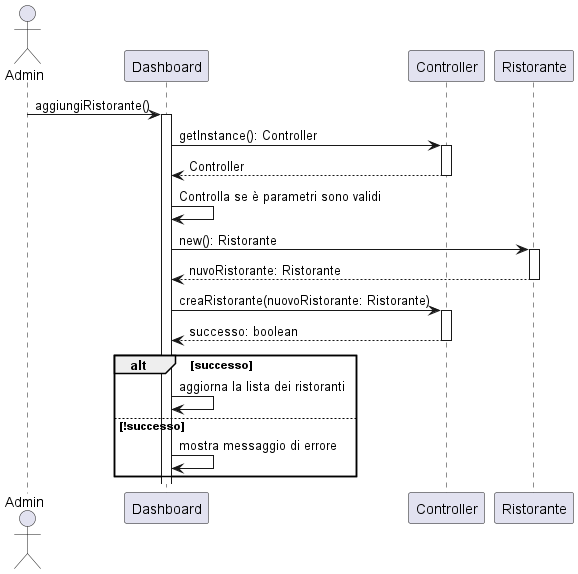

The diagram above was rendered by PlantUML. Its source (embedded in the PNG):
@startuml sequence

actor Admin

participant "Dashboard" as D
participant "Controller" as C
participant "Ristorante" as R

Admin -> D : aggiungiRistorante()
activate D
D -> C : getInstance(): Controller
activate C
C --> D : Controller
deactivate C
D -> D : Controlla se è parametri sono validi
D -> R : new(): Ristorante
activate R
R --> D : nuvoRistorante: Ristorante
deactivate R
D -> C : creaRistorante(nuovoRistorante: Ristorante)
activate C
C --> D : successo: boolean
deactivate C

alt successo
    D -> D : aggiorna la lista dei ristoranti
else !successo
    D -> D : mostra messaggio di errore
end
@enduml